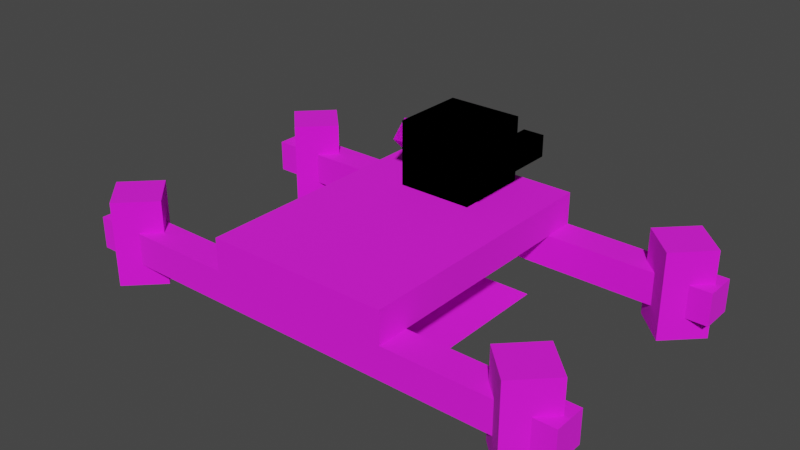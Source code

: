 # Source: quadrocopter.blend  (saved by Blender 3.4.6; exported with 4.5.12 LTS)
import bpy
from mathutils import Matrix  # noqa: F401  (used for matrix-valued properties, if any)

bpy.ops.wm.read_factory_settings(use_empty=True)
scene = bpy.context.scene
scene.name = 'Scene'

# ---- images (referenced by path relative to the original .blend; pixels are not part of the script)
import os
ASSET_DIR = os.environ.get("B2B_ASSET_DIR", "")  # directory of the original .blend (textures are referenced by path, not embedded)
HERE = os.path.dirname(os.path.abspath(__file__))  # packed textures are extracted next to this script under _unpacked/

def load_image(name, relpath, width, height, colorspace="sRGB"):
    """Load a texture the original file referenced (path relative to the .blend, or extracted next to this script)."""
    p = next((c for c in (os.path.join(HERE, relpath), os.path.join(ASSET_DIR, relpath)) if relpath and os.path.exists(c)), "")
    if p:
        img = bpy.data.images.load(p, check_existing=True)
        img.name = name
    else:  # same state as the original file: an image datablock whose file is absent (Cycles renders it pink)
        img = bpy.data.images.new(name, width, height)
        img.source = "FILE"
        img.filepath = "//" + (relpath or name)
    img.colorspace_settings.name = colorspace
    return img
img_quadrocopter_png = load_image('quadrocopter.png', 'quadrocopter.png', 1024, 1024, 'sRGB')

# ---- materials (node trees are filled in below, after node groups)
mat_material_0 = bpy.data.materials.new('Material_0')
mat_material_0.alpha_threshold = 0.05
mat_material_0.use_backface_culling = True
mat_material_0.use_transparent_shadow = False

# ---- material node trees
mat_material_0.use_nodes = True; mat_material_0.node_tree.nodes.clear()
_N = mat_material_0.node_tree.nodes; _L = mat_material_0.node_tree.links
n0 = _N.new('ShaderNodeBsdfPrincipled'); n0.name = 'Principled BSDF'; n0.location = (10, 300)
n0.distribution = 'GGX'
n0.subsurface_method = 'RANDOM_WALK_SKIN'
n0.inputs[2].default_value = 1.0
n0.inputs[27].default_value = (0.0, 0.0, 0.0, 1.0)
n0.inputs[28].default_value = 1.0
n1 = _N.new('ShaderNodeOutputMaterial'); n1.name = 'Material Output'; n1.location = (320, 270)
n2 = _N.new('ShaderNodeTexImage'); n2.name = 'Image Texture'; n2.location = (-440, 210)
n2.label = 'BASE COLOR'
n2.image = img_quadrocopter_png
n2.interpolation = 'Closest'
n2.extension = 'EXTEND'
_L.new(n0.outputs[0], n1.inputs[0])
_L.new(n2.outputs[1], n0.inputs[4])
_L.new(n2.outputs[0], n0.inputs[0])
n1.is_active_output = True

# ---- world
world_world = bpy.data.worlds.new('World'); scene.world = world_world
world_world.use_nodes = True; world_world.node_tree.nodes.clear()
_N = world_world.node_tree.nodes; _L = world_world.node_tree.links
n0 = _N.new('ShaderNodeOutputWorld'); n0.name = 'World Output'; n0.location = (300, 300)
n1 = _N.new('ShaderNodeBackground'); n1.name = 'Background'; n1.location = (10, 300)
n1.inputs[0].default_value = (0.05088, 0.05088, 0.05088, 1.0)
_L.new(n1.outputs[0], n0.inputs[0])
n0.is_active_output = True
world_world.color = (0.05088, 0.05088, 0.05088)
world_world.use_sun_shadow = False
world_world.sun_shadow_jitter_overblur = 0.0

# ---- meshes
me_mesh_8 = bpy.data.meshes.new('Mesh_8')
me_mesh_8.from_pydata([(-0.5, 0.5, 0.0), (-0.5, -0.5, 0.0), (0.5, -0.5, 0.0), (0.5, 0.5, 0.0)], [], [(1, 2, 3, 0)])
_uv = me_mesh_8.uv_layers.new(name='UVMap')
_uv.uv.foreach_set('vector', [0.2656, 0.5469, 0.5156, 0.5469, 0.5156, 0.7969, 0.2656, 0.7969])
me_mesh_8.materials.append(mat_material_0)
me_mesh_8.update()
me_mesh_8.normals_split_custom_set([tuple(v) for v in zip(*[iter([0.0, 0.0, 1.0, 0.0, 0.0, 1.0, 0.0, 0.0, 1.0, 0.0, 0.0, 1.0])] * 3)])
me_mesh_9 = bpy.data.meshes.new('Mesh_9')
me_mesh_9.from_pydata([(-1.438, -0.6562, 0.0), (-1.25, -0.4688, 0.5), (-1.25, -0.8438, 0.0), (-1.25, -0.4688, 0.0), (-1.062, -0.6562, 0.5), (-1.25, -0.8438, 0.5), (-1.438, -0.6562, 0.5), (-1.062, -0.6562, 0.0), (-0.5312, 0.8125, 0.5), (-0.5312, -0.75, 0.5), (0.5312, -0.75, 0.5), (-0.5312, -0.75, 0.3125), (0.5312, -0.75, 0.3125), (0.5312, 0.8125, 0.5), (0.5312, 0.8125, 0.3125), (-0.5312, 0.8125, 0.3125), (-1.469, 0.8125, 0.3125), (-1.469, 0.625, 0.3125), (1.469, 0.625, 0.3125), (-1.469, 0.625, 0.125), (1.469, 0.625, 0.125), (1.469, 0.8125, 0.3125), (1.469, 0.8125, 0.125), (-1.469, 0.8125, 0.125), (-1.469, -0.5625, 0.3125), (-1.469, -0.75, 0.3125), (1.469, -0.75, 0.3125), (-1.469, -0.75, 0.125), (1.469, -0.75, 0.125), (1.469, -0.5625, 0.3125), (1.469, -0.5625, 0.125), (-1.469, -0.5625, 0.125), (1.438, -0.6562, 0.0), (1.062, -0.6562, 0.5), (1.25, -0.8438, 0.5), (1.438, -0.6562, 0.5), (1.25, -0.4688, 0.0), (1.25, -0.8438, 0.0), (1.25, -0.4688, 0.5), (1.062, -0.6562, 0.0), (-1.438, 0.7188, 0.0), (-1.25, 0.9062, 0.5), (-1.25, 0.5312, 0.0), (-1.25, 0.9062, 0.0), (-1.062, 0.7188, 0.5), (-1.25, 0.5312, 0.5), (-1.438, 0.7188, 0.5), (-1.062, 0.7188, 0.0), (1.438, 0.7188, 0.0), (1.062, 0.7188, 0.5), (1.25, 0.5312, 0.5), (1.438, 0.7188, 0.5), (1.25, 0.9062, 0.0), (1.25, 0.5312, 0.0), (1.25, 0.9062, 0.5), (1.062, 0.7188, 0.0)], [], [(0, 3, 7, 2), (7, 3, 1, 4), (2, 7, 4, 5), (3, 0, 6, 1), (5, 4, 1, 6), (0, 2, 5, 6), (14, 15, 8, 13), (12, 14, 13, 10), (9, 10, 13, 8), (15, 14, 12, 11), (11, 12, 10, 9), (15, 11, 9, 8), (22, 23, 16, 21), (20, 22, 21, 18), (17, 18, 21, 16), (23, 22, 20, 19), (19, 20, 18, 17), (23, 19, 17, 16), (30, 31, 24, 29), (28, 30, 29, 26), (25, 26, 29, 24), (31, 30, 28, 27), (27, 28, 26, 25), (31, 27, 25, 24), (36, 39, 33, 38), (32, 36, 38, 35), (34, 35, 38, 33), (39, 36, 32, 37), (37, 32, 35, 34), (39, 37, 34, 33), (40, 43, 47, 42), (47, 43, 41, 44), (42, 47, 44, 45), (43, 40, 46, 41), (45, 44, 41, 46), (40, 42, 45, 46), (52, 55, 49, 54), (48, 52, 54, 51), (50, 51, 54, 49), (55, 52, 48, 53), (53, 48, 51, 50), (55, 53, 50, 49)])
_uv = me_mesh_9.uv_layers.new(name='UVMap')
_uv.uv.foreach_set('vector', [0.0, 0.4062, 0.0625, 0.4062, 0.0625, 0.4688, 0.0, 0.4688, 0.0, 0.2812, 0.0625, 0.2812, 0.0625, 0.4062, 0.0, 0.4062, 0.0, 0.2812, 0.0625, 0.2812, 0.0625, 0.4062, 0.0, 0.4062, 0.0, 0.2812, 0.0625, 0.2812, 0.0625, 0.4062, 0.0, 0.4062, 0.0, 0.4062, 0.0625, 0.4062, 0.0625, 0.4688, 0.0, 0.4688, 0.0, 0.2812, 0.0625, 0.2812, 0.0625, 0.4062, 0.0, 0.4062, 0.0, 0.5312, 0.2656, 0.5312, 0.2656, 0.5781, 0.0, 0.5781, 0.1406, 0.4844, 0.5312, 0.4844, 0.5312, 0.5312, 0.1406, 0.5312, 0.0, 0.6094, 0.2656, 0.6094, 0.2656, 1.0, 0.0, 1.0, 0.0, 0.6094, 0.2656, 0.6094, 0.2656, 1.0, 0.0, 1.0, 0.0, 0.5312, 0.2656, 0.5312, 0.2656, 0.5781, 0.0, 0.5781, 0.1406, 0.4844, 0.5312, 0.4844, 0.5312, 0.5312, 0.1406, 0.5312, 0.2656, 0.9062, 1.0, 0.9062, 1.0, 0.9531, 0.2656, 0.9531, 0.2188, 0.5312, 0.2656, 0.5312, 0.2656, 0.5781, 0.2188, 0.5781, 0.2656, 0.9531, 1.0, 0.9531, 1.0, 1.0, 0.2656, 1.0, 0.2656, 0.8594, 1.0, 0.8594, 1.0, 0.9062, 0.2656, 0.9062, 0.2656, 0.9062, 1.0, 0.9062, 1.0, 0.9531, 0.2656, 0.9531, 0.0, 0.5312, 0.04688, 0.5312, 0.04688, 0.5781, 0.0, 0.5781, 0.2656, 0.8984, 1.0, 0.8984, 1.0, 0.9453, 0.2656, 0.9453, 0.2188, 0.5312, 0.2656, 0.5312, 0.2656, 0.5781, 0.2188, 0.5781, 0.2656, 0.9531, 1.0, 0.9531, 1.0, 1.0, 0.2656, 1.0, 0.2656, 0.8594, 1.0, 0.8594, 1.0, 0.9062, 0.2656, 0.9062, 0.2656, 0.9062, 1.0, 0.9062, 1.0, 0.9531, 0.2656, 0.9531, 0.0, 0.5312, 0.04688, 0.5312, 0.04688, 0.5781, 0.0, 0.5781, 0.0, 0.2812, 0.0625, 0.2812, 0.0625, 0.4062, 0.0, 0.4062, 0.0, 0.2812, 0.0625, 0.2812, 0.0625, 0.4062, 0.0, 0.4062, 0.0, 0.4062, 0.0625, 0.4062, 0.0625, 0.4688, 0.0, 0.4688, 0.0, 0.4062, 0.0625, 0.4062, 0.0625, 0.4688, 0.0, 0.4688, 0.0, 0.2812, 0.0625, 0.2812, 0.0625, 0.4062, 0.0, 0.4062, 0.0, 0.2812, 0.0625, 0.2812, 0.0625, 0.4062, 0.0, 0.4062, 0.0, 0.4062, 0.0625, 0.4062, 0.0625, 0.4688, 0.0, 0.4688, 0.0, 0.2812, 0.0625, 0.2812, 0.0625, 0.4062, 0.0, 0.4062, 0.0, 0.2812, 0.0625, 0.2812, 0.0625, 0.4062, 0.0, 0.4062, 0.0, 0.2812, 0.0625, 0.2812, 0.0625, 0.4062, 0.0, 0.4062, 0.0, 0.4062, 0.0625, 0.4062, 0.0625, 0.4688, 0.0, 0.4688, 0.0, 0.2812, 0.0625, 0.2812, 0.0625, 0.4062, 0.0, 0.4062, 0.0, 0.2812, 0.0625, 0.2812, 0.0625, 0.4062, 0.0, 0.4062, 0.0, 0.2812, 0.0625, 0.2812, 0.0625, 0.4062, 0.0, 0.4062, 0.0, 0.4062, 0.0625, 0.4062, 0.0625, 0.4688, 0.0, 0.4688, 0.0, 0.4062, 0.0625, 0.4062, 0.0625, 0.4688, 0.0, 0.4688, 0.0, 0.2812, 0.0625, 0.2812, 0.0625, 0.4062, 0.0, 0.4062, 0.0, 0.2812, 0.0625, 0.2812, 0.0625, 0.4062, 0.0, 0.4062])
me_mesh_9.materials.append(mat_material_0)
me_mesh_9.update()
me_mesh_9.normals_split_custom_set([tuple(v) for v in zip(*[iter([0.0, 0.0, -1.0, 0.0, 0.0, -1.0, 0.0, 0.0, -1.0, 0.0, 0.0, -1.0, 0.7071, 0.7071, 0.0, 0.7071, 0.7071, 0.0, 0.7071, 0.7071, 0.0, 0.7071, 0.7071, 0.0, 0.7071, -0.7071, 0.0, 0.7071, -0.7071, 0.0, 0.7071, -0.7071, 0.0, 0.7071, -0.7071, 0.0, -0.7071, 0.7071, 0.0, -0.7071, 0.7071, 0.0, -0.7071, 0.7071, 0.0, -0.7071, 0.7071, 0.0, 0.0, 0.0, 1.0, 0.0, 0.0, 1.0, 0.0, 0.0, 1.0, 0.0, 0.0, 1.0, -0.7071, -0.7071, 0.0, -0.7071, -0.7071, 0.0, -0.7071, -0.7071, 0.0, -0.7071, -0.7071, 0.0, 0.0, 1.0, 0.0, 0.0, 1.0, 0.0, 0.0, 1.0, 0.0, 0.0, 1.0, 0.0, 1.0, 0.0, 0.0, 1.0, 0.0, 0.0, 1.0, 0.0, 0.0, 1.0, 0.0, 0.0, 0.0, 0.0, 1.0, 0.0, 0.0, 1.0, 0.0, 0.0, 1.0, 0.0, 0.0, 1.0, 0.0, 0.0, -1.0, 0.0, 0.0, -1.0, 0.0, 0.0, -1.0, 0.0, 0.0, -1.0, 0.0, -1.0, 0.0, 0.0, -1.0, 0.0, 0.0, -1.0, 0.0, 0.0, -1.0, 0.0, -1.0, 0.0, 0.0, -1.0, 0.0, 0.0, -1.0, 0.0, 0.0, -1.0, 0.0, 0.0, 0.0, 1.0, 0.0, 0.0, 1.0, 0.0, 0.0, 1.0, 0.0, 0.0, 1.0, 0.0, 1.0, 0.0, 0.0, 1.0, 0.0, 0.0, 1.0, 0.0, 0.0, 1.0, 0.0, 0.0, 0.0, 0.0, 1.0, 0.0, 0.0, 1.0, 0.0, 0.0, 1.0, 0.0, 0.0, 1.0, 0.0, 0.0, -1.0, 0.0, 0.0, -1.0, 0.0, 0.0, -1.0, 0.0, 0.0, -1.0, 0.0, -1.0, 0.0, 0.0, -1.0, 0.0, 0.0, -1.0, 0.0, 0.0, -1.0, 0.0, -1.0, 0.0, 0.0, -1.0, 0.0, 0.0, -1.0, 0.0, 0.0, -1.0, 0.0, 0.0, 0.0, 1.0, 0.0, 0.0, 1.0, 0.0, 0.0, 1.0, 0.0, 0.0, 1.0, 0.0, 1.0, 0.0, 0.0, 1.0, 0.0, 0.0, 1.0, 0.0, 0.0, 1.0, 0.0, 0.0, 0.0, 0.0, 1.0, 0.0, 0.0, 1.0, 0.0, 0.0, 1.0, 0.0, 0.0, 1.0, 0.0, 0.0, -1.0, 0.0, 0.0, -1.0, 0.0, 0.0, -1.0, 0.0, 0.0, -1.0, 0.0, -1.0, 0.0, 0.0, -1.0, 0.0, 0.0, -1.0, 0.0, 0.0, -1.0, 0.0, -1.0, 0.0, 0.0, -1.0, 0.0, 0.0, -1.0, 0.0, 0.0, -1.0, 0.0, 0.0, -0.7071, 0.7071, 0.0, -0.7071, 0.7071, 0.0, -0.7071, 0.7071, 0.0, -0.7071, 0.7071, 0.0, 0.7071, 0.7071, 0.0, 0.7071, 0.7071, 0.0, 0.7071, 0.7071, 0.0, 0.7071, 0.7071, 0.0, 0.0, 0.0, 1.0, 0.0, 0.0, 1.0, 0.0, 0.0, 1.0, 0.0, 0.0, 1.0, 0.0, 0.0, -1.0, 0.0, 0.0, -1.0, 0.0, 0.0, -1.0, 0.0, 0.0, -1.0, 0.7071, -0.7071, 0.0, 0.7071, -0.7071, 0.0, 0.7071, -0.7071, 0.0, 0.7071, -0.7071, 0.0, -0.7071, -0.7071, 0.0, -0.7071, -0.7071, 0.0, -0.7071, -0.7071, 0.0, -0.7071, -0.7071, 0.0, 0.0, 0.0, -1.0, 0.0, 0.0, -1.0, 0.0, 0.0, -1.0, 0.0, 0.0, -1.0, 0.7071, 0.7071, 0.0, 0.7071, 0.7071, 0.0, 0.7071, 0.7071, 0.0, 0.7071, 0.7071, 0.0, 0.7071, -0.7071, 0.0, 0.7071, -0.7071, 0.0, 0.7071, -0.7071, 0.0, 0.7071, -0.7071, 0.0, -0.7071, 0.7071, 0.0, -0.7071, 0.7071, 0.0, -0.7071, 0.7071, 0.0, -0.7071, 0.7071, 0.0, 0.0, 0.0, 1.0, 0.0, 0.0, 1.0, 0.0, 0.0, 1.0, 0.0, 0.0, 1.0, -0.7071, -0.7071, 0.0, -0.7071, -0.7071, 0.0, -0.7071, -0.7071, 0.0, -0.7071, -0.7071, 0.0, -0.7071, 0.7071, 0.0, -0.7071, 0.7071, 0.0, -0.7071, 0.7071, 0.0, -0.7071, 0.7071, 0.0, 0.7071, 0.7071, 0.0, 0.7071, 0.7071, 0.0, 0.7071, 0.7071, 0.0, 0.7071, 0.7071, 0.0, 0.0, 0.0, 1.0, 0.0, 0.0, 1.0, 0.0, 0.0, 1.0, 0.0, 0.0, 1.0, 0.0, 0.0, -1.0, 0.0, 0.0, -1.0, 0.0, 0.0, -1.0, 0.0, 0.0, -1.0, 0.7071, -0.7071, 0.0, 0.7071, -0.7071, 0.0, 0.7071, -0.7071, 0.0, 0.7071, -0.7071, 0.0, -0.7071, -0.7071, 0.0, -0.7071, -0.7071, 0.0, -0.7071, -0.7071, 0.0, -0.7071, -0.7071, 0.0])] * 3)])
me_cube = bpy.data.meshes.new('Cube')
me_cube.from_pydata([(-0.2188, 0.3125, 0.5), (-0.2188, 0.3125, 0.875), (-0.2188, 0.75, 0.5), (-0.2188, 0.75, 0.875), (0.2188, 0.3125, 0.5), (0.2188, 0.3125, 0.875), (0.2188, 0.75, 0.5), (0.2188, 0.75, 0.875), (-0.2812, 0.625, 0.5312), (-0.2812, 0.5, 0.6562), (-0.2812, 0.75, 0.6562), (-0.2812, 0.625, 0.7812), (-0.2188, 0.625, 0.5312), (-0.2188, 0.5, 0.6562), (-0.2188, 0.625, 0.7812), (-0.2812, 0.4062, 0.6562), (-0.2812, 0.3125, 0.75), (-0.2812, 0.5, 0.75), (-0.2812, 0.4062, 0.8438), (-0.2188, 0.4062, 0.6562), (-0.2188, 0.5, 0.75), (-0.2188, 0.4062, 0.8438), (0.2188, 0.25, 0.6562), (0.2188, 0.25, 0.7812), (0.2188, 0.8125, 0.6562), (0.2188, 0.8125, 0.7812), (0.3438, 0.25, 0.6562), (0.3438, 0.25, 0.7812), (0.3438, 0.8125, 0.6562), (0.3438, 0.8125, 0.7812), (-0.2812, 0.625, 0.7812), (-0.2812, 0.75, 0.6562), (-0.2188, 0.625, 0.7812), (-0.2188, 0.75, 0.6562), (-0.2812, 0.4062, 0.8438), (-0.2188, 0.4062, 0.8438), (-0.2812, 0.3125, 0.75), (-0.2188, 0.3125, 0.75), (-0.2812, 0.4062, 0.6562), (-0.2188, 0.4062, 0.6562), (-0.2812, 0.625, 0.5312), (-0.2188, 0.625, 0.5312)], [], [(0, 1, 3, 2), (2, 3, 7, 6), (6, 7, 5, 4), (4, 5, 1, 0), (2, 6, 4, 0), (7, 3, 1, 5), (8, 9, 11, 10), (12, 13, 9, 8), (14, 11, 9, 13), (15, 16, 18, 17), (17, 18, 21, 20), (17, 20, 19, 15), (22, 23, 25, 24), (24, 25, 29, 28), (28, 29, 27, 26), (26, 27, 23, 22), (24, 28, 26, 22), (29, 25, 23, 27), (33, 31, 30, 32), (32, 30, 34, 35), (35, 34, 36, 37), (37, 36, 38, 39), (31, 33, 41, 40), (39, 38, 40, 41)])
_uv = me_cube.uv_layers.new(name='UVMap')
_uv.uv.foreach_set('vector', [0.1719, 0.4688, 0.1719, 0.375, 0.2812, 0.375, 0.2812, 0.4688, 0.1719, 0.375, 0.1719, 0.4688, 0.0625, 0.4688, 0.0625, 0.375, 0.1719, 0.4688, 0.1719, 0.375, 0.2812, 0.375, 0.2812, 0.4688, 0.1719, 0.375, 0.1719, 0.4688, 0.0625, 0.4688, 0.0625, 0.375, 0.0625, 0.25, 0.1719, 0.25, 0.1719, 0.3594, 0.0625, 0.3594, 0.0625, 0.25, 0.1719, 0.25, 0.1719, 0.3594, 0.0625, 0.3594, 0.2031, 0.2812, 0.25, 0.2812, 0.25, 0.3281, 0.2031, 0.3281, 0.25, 0.3281, 0.25, 0.2812, 0.2656, 0.2812, 0.2656, 0.3281, 0.2031, 0.3438, 0.2031, 0.3281, 0.25, 0.3281, 0.25, 0.3438, 0.2969, 0.2969, 0.3281, 0.2969, 0.3281, 0.3281, 0.2969, 0.3281, 0.2812, 0.3281, 0.2812, 0.2969, 0.2969, 0.2969, 0.2969, 0.3281, 0.2969, 0.2969, 0.2969, 0.2812, 0.3281, 0.2812, 0.3281, 0.2969, 0.3125, 0.4375, 0.3125, 0.4062, 0.4531, 0.4062, 0.4531, 0.4375, 0.4531, 0.4375, 0.4844, 0.4375, 0.4844, 0.4688, 0.4531, 0.4688, 0.3125, 0.4375, 0.3125, 0.4062, 0.4531, 0.4062, 0.4531, 0.4375, 0.4531, 0.4375, 0.4844, 0.4375, 0.4844, 0.4688, 0.4531, 0.4688, 0.3125, 0.4062, 0.3125, 0.375, 0.4531, 0.375, 0.4531, 0.4062, 0.3125, 0.4688, 0.3125, 0.4375, 0.4531, 0.4375, 0.4531, 0.4688, 0.4141, 0.2344, 0.4141, 0.25, 0.3672, 0.25, 0.3672, 0.2344, 0.2422, 0.2344, 0.2422, 0.25, 0.1875, 0.25, 0.1875, 0.2344, 0.2734, 0.2344, 0.2734, 0.25, 0.2422, 0.25, 0.2422, 0.2344, 0.3047, 0.2344, 0.3047, 0.25, 0.2734, 0.25, 0.2734, 0.2344, 0.4141, 0.25, 0.4141, 0.2344, 0.4609, 0.2344, 0.4609, 0.25, 0.3672, 0.2344, 0.3672, 0.25, 0.3047, 0.25, 0.3047, 0.2344])
me_cube.materials.append(mat_material_0)
me_cube.update()
me_cube_001 = bpy.data.meshes.new('Cube.001')
me_cube_001.from_pydata([(-0.2188, 0.3125, 0.5), (-0.2188, 0.3125, 0.875), (-0.2188, 0.75, 0.5), (-0.2188, 0.75, 0.875), (0.2188, 0.3125, 0.5), (0.2188, 0.3125, 0.875), (0.2188, 0.75, 0.5), (0.2188, 0.75, 0.875), (-0.2812, 0.625, 0.5312), (-0.2812, 0.5, 0.6562), (-0.2812, 0.75, 0.6562), (-0.2812, 0.625, 0.7812), (-0.2188, 0.625, 0.5312), (-0.2188, 0.5, 0.6562), (-0.2188, 0.625, 0.7812), (-0.2812, 0.4062, 0.6562), (-0.2812, 0.3125, 0.75), (-0.2812, 0.5, 0.75), (-0.2812, 0.4062, 0.8438), (-0.2188, 0.4062, 0.6562), (-0.2188, 0.5, 0.75), (-0.2188, 0.4062, 0.8438), (0.2188, 0.25, 0.6562), (0.2188, 0.25, 0.7812), (0.2188, 0.8125, 0.6562), (0.2188, 0.8125, 0.7812), (0.3438, 0.25, 0.6562), (0.3438, 0.25, 0.7812), (0.3438, 0.8125, 0.6562), (0.3438, 0.8125, 0.7812), (-0.2812, 0.625, 0.7812), (-0.2812, 0.75, 0.6562), (-0.2188, 0.625, 0.7812), (-0.2188, 0.75, 0.6562), (-0.2812, 0.4062, 0.8438), (-0.2188, 0.4062, 0.8438), (-0.2812, 0.3125, 0.75), (-0.2188, 0.3125, 0.75), (-0.2812, 0.4062, 0.6562), (-0.2188, 0.4062, 0.6562), (-0.2812, 0.625, 0.5312), (-0.2188, 0.625, 0.5312)], [], [(0, 1, 3, 2), (2, 3, 7, 6), (6, 7, 5, 4), (4, 5, 1, 0), (2, 6, 4, 0), (7, 3, 1, 5), (8, 9, 11, 10), (12, 13, 9, 8), (14, 11, 9, 13), (15, 16, 18, 17), (17, 18, 21, 20), (17, 20, 19, 15), (22, 23, 25, 24), (24, 25, 29, 28), (28, 29, 27, 26), (26, 27, 23, 22), (24, 28, 26, 22), (29, 25, 23, 27), (33, 31, 30, 32), (32, 30, 34, 35), (35, 34, 36, 37), (37, 36, 38, 39), (31, 33, 41, 40), (39, 38, 40, 41)])
_uv = me_cube_001.uv_layers.new(name='UVMap')
_uv.uv.foreach_set('vector', [0.1719, 0.4688, 0.1719, 0.375, 0.2812, 0.375, 0.2812, 0.4688, 0.1719, 0.375, 0.1719, 0.4688, 0.0625, 0.4688, 0.0625, 0.375, 0.1719, 0.4688, 0.1719, 0.375, 0.2812, 0.375, 0.2812, 0.4688, 0.1719, 0.375, 0.1719, 0.4688, 0.0625, 0.4688, 0.0625, 0.375, 0.0625, 0.25, 0.1719, 0.25, 0.1719, 0.3594, 0.0625, 0.3594, 0.0625, 0.25, 0.1719, 0.25, 0.1719, 0.3594, 0.0625, 0.3594, 0.2031, 0.2812, 0.25, 0.2812, 0.25, 0.3281, 0.2031, 0.3281, 0.25, 0.3281, 0.25, 0.2812, 0.2656, 0.2812, 0.2656, 0.3281, 0.2031, 0.3438, 0.2031, 0.3281, 0.25, 0.3281, 0.25, 0.3438, 0.2969, 0.2969, 0.3281, 0.2969, 0.3281, 0.3281, 0.2969, 0.3281, 0.2812, 0.3281, 0.2812, 0.2969, 0.2969, 0.2969, 0.2969, 0.3281, 0.2969, 0.2969, 0.2969, 0.2812, 0.3281, 0.2812, 0.3281, 0.2969, 0.3125, 0.4375, 0.3125, 0.4062, 0.4531, 0.4062, 0.4531, 0.4375, 0.4531, 0.4375, 0.4844, 0.4375, 0.4844, 0.4688, 0.4531, 0.4688, 0.3125, 0.4375, 0.3125, 0.4062, 0.4531, 0.4062, 0.4531, 0.4375, 0.4531, 0.4375, 0.4844, 0.4375, 0.4844, 0.4688, 0.4531, 0.4688, 0.3125, 0.4062, 0.3125, 0.375, 0.4531, 0.375, 0.4531, 0.4062, 0.3125, 0.4688, 0.3125, 0.4375, 0.4531, 0.4375, 0.4531, 0.4688, 0.4297, 0.2344, 0.4297, 0.25, 0.3828, 0.25, 0.3828, 0.2344, 0.2578, 0.2344, 0.2578, 0.25, 0.2031, 0.25, 0.2031, 0.2344, 0.2891, 0.2344, 0.2891, 0.25, 0.2578, 0.25, 0.2578, 0.2344, 0.3203, 0.2344, 0.3203, 0.25, 0.2891, 0.25, 0.2891, 0.2344, 0.4297, 0.25, 0.4297, 0.2344, 0.4766, 0.2344, 0.4766, 0.25, 0.3828, 0.2344, 0.3828, 0.25, 0.3203, 0.25, 0.3203, 0.2344])
me_cube_001.materials.append(mat_material_0)
me_cube_001.update()

# ---- objects
ob_propeller = bpy.data.objects.new('propeller', me_mesh_8)
ob_frame = bpy.data.objects.new('frame', me_mesh_9)
ob_engine_0 = bpy.data.objects.new('engine_0', me_cube)
ob_engine_1 = bpy.data.objects.new('engine_1', me_cube_001)

# ---- transforms, parenting, visibility, modifiers, constraints
ob_propeller.location = (0.0, 0.0, 0.0)
ob_propeller.rotation_mode = 'QUATERNION'
ob_propeller.rotation_quaternion = (1.0, 0.0, 0.0, 0.0)
ob_frame.location = (0.0, 0.0, 0.0)
ob_frame.rotation_mode = 'QUATERNION'
ob_frame.rotation_quaternion = (1.0, 0.0, 0.0, 0.0)
ob_engine_0.location = (0.0, 0.0, 0.0)
ob_engine_1.location = (0.0, 0.0, 0.0)

# ---- collection membership
scene.collection.objects.link(ob_propeller)
scene.collection.objects.link(ob_frame)
scene.collection.objects.link(ob_engine_0)
scene.collection.objects.link(ob_engine_1)

# ---- scene / render settings (as saved in the file)
scene.frame_start = 1; scene.frame_end = 250; scene.frame_set(11)
scene.render.engine = 'BLENDER_EEVEE_NEXT'
scene.cycles.sampling_pattern = 'TABULATED_SOBOL'
scene.cycles.use_light_tree = False
scene.view_settings.view_transform = 'Filmic'
bpy.context.view_layer.update()

# ---- added for rendering (the .blend has no active camera and no usable light): camera, sun
cam_auto = bpy.data.cameras.new('AutoCamera')
cam_auto.lens = 50.0
cam_auto.sensor_width = 36.0
cam_auto.clip_end = 1000.0
ob_auto_camera = bpy.data.objects.new('AutoCamera', cam_auto)
scene.collection.objects.link(ob_auto_camera)
ob_auto_camera.location = (3.26554, -3.88739, 3.04993)
ob_auto_camera.rotation_euler = (1.09748, -7.21219e-08, 0.694738)
scene.camera = ob_auto_camera
light_auto_sun = bpy.data.lights.new('AutoSun', 'SUN')
light_auto_sun.energy = 3.0
light_auto_sun.angle = 0.0523599
ob_auto_sun = bpy.data.objects.new('AutoSun', light_auto_sun)
scene.collection.objects.link(ob_auto_sun)
ob_auto_sun.rotation_euler = (0.872665, 0.174533, 0.523599)
bpy.context.view_layer.update()
